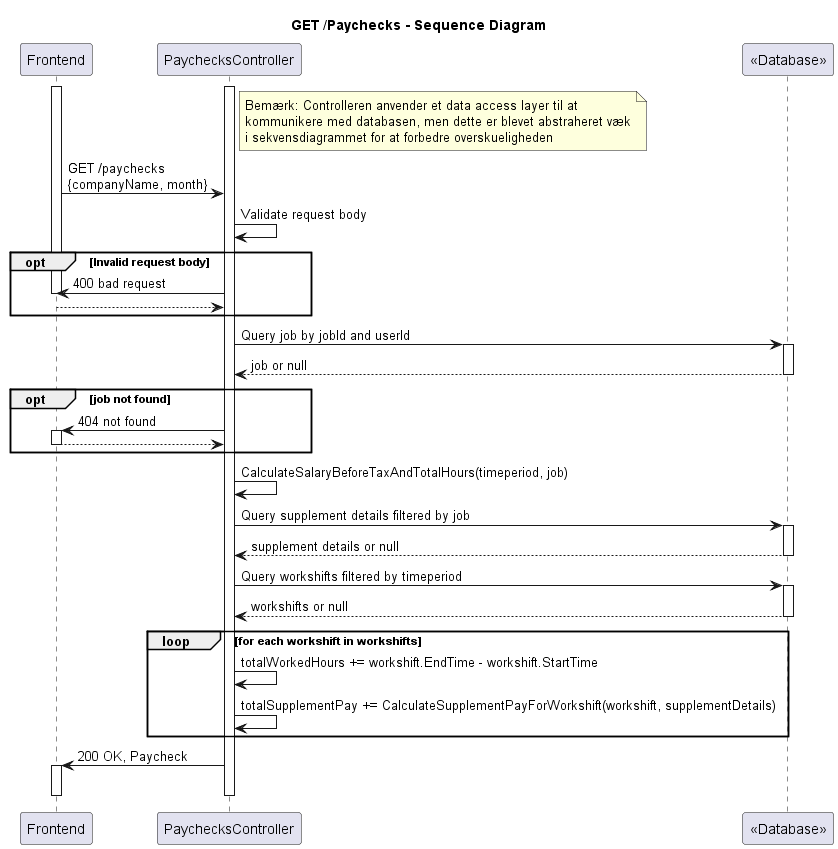

The diagram above was rendered by PlantUML. Its source (embedded in the PNG):
@startuml
note right of PaychecksController
  Bemærk: Controlleren anvender et data access layer til at
  kommunikere med databasen, men dette er blevet abstraheret væk
  i sekvensdiagrammet for at forbedre overskueligheden
end note

title GET /Paychecks - Sequence Diagram

participant "Frontend" as Frontend
participant "PaychecksController" as PaychecksController

participant "<<Database>>" as Database

activate Frontend
activate PaychecksController

Frontend -> PaychecksController: GET /paychecks\n{companyName, month}
PaychecksController -> PaychecksController: Validate request body
opt Invalid request body
    PaychecksController -> Frontend: 400 bad request
   
    deactivate Frontend
    return
end

PaychecksController -> Database: Query job by jobId and userId
activate Database
Database --> PaychecksController: job or null
deactivate Database
opt job not found
    PaychecksController -> Frontend: 404 not found
activate Frontend
   
    return
    deactivate Frontend
end

PaychecksController -> PaychecksController: CalculateSalaryBeforeTaxAndTotalHours(timeperiod, job)

PaychecksController -> Database: Query supplement details filtered by job
activate Database
Database --> PaychecksController: supplement details or null
deactivate Database

PaychecksController -> Database: Query workshifts filtered by timeperiod
activate Database
Database --> PaychecksController: workshifts or null
deactivate Database


loop for each workshift in workshifts
    PaychecksController -> PaychecksController: totalWorkedHours += workshift.EndTime - workshift.StartTime
    PaychecksController -> PaychecksController: totalSupplementPay += CalculateSupplementPayForWorkshift(workshift, supplementDetails)
end


PaychecksController -> Frontend: 200 OK, Paycheck
activate Frontend
deactivate Frontend

deactivate PaychecksController
deactivate Frontend

@enduml